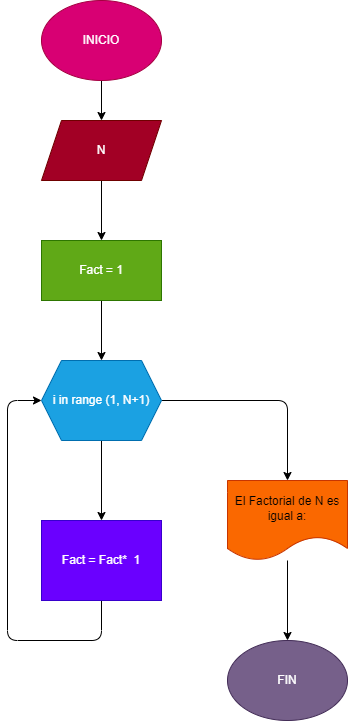

The diagram above was exported from draw.io. Its source (the exported page's mxGraphModel, read from the mxfile embedded in the PNG):
<mxGraphModel dx="1126" dy="545" grid="1" gridSize="10" guides="1" tooltips="1" connect="1" arrows="1" fold="1" page="1" pageScale="1" pageWidth="827" pageHeight="1169" math="0" shadow="0">
  <root>
    <mxCell id="0" />
    <mxCell id="1" parent="0" />
    <mxCell id="4" value="" style="edgeStyle=none;html=1;" edge="1" parent="1" source="2" target="3">
      <mxGeometry relative="1" as="geometry" />
    </mxCell>
    <mxCell id="2" value="INICIO" style="ellipse;whiteSpace=wrap;html=1;fillColor=#d80073;fontColor=#ffffff;strokeColor=#A50040;" vertex="1" parent="1">
      <mxGeometry x="354" width="120" height="80" as="geometry" />
    </mxCell>
    <mxCell id="6" value="" style="edgeStyle=none;html=1;" edge="1" parent="1" source="3" target="5">
      <mxGeometry relative="1" as="geometry" />
    </mxCell>
    <mxCell id="3" value="N" style="shape=parallelogram;perimeter=parallelogramPerimeter;whiteSpace=wrap;html=1;fixedSize=1;fillColor=#a20025;fontColor=#ffffff;strokeColor=#6F0000;" vertex="1" parent="1">
      <mxGeometry x="354" y="120" width="120" height="60" as="geometry" />
    </mxCell>
    <mxCell id="8" value="" style="edgeStyle=none;html=1;" edge="1" parent="1" source="5" target="7">
      <mxGeometry relative="1" as="geometry" />
    </mxCell>
    <mxCell id="5" value="Fact = 1" style="whiteSpace=wrap;html=1;fillColor=#60a917;fontColor=#ffffff;strokeColor=#2D7600;" vertex="1" parent="1">
      <mxGeometry x="354" y="240" width="120" height="60" as="geometry" />
    </mxCell>
    <mxCell id="10" value="" style="edgeStyle=none;html=1;" edge="1" parent="1" source="7" target="9">
      <mxGeometry relative="1" as="geometry" />
    </mxCell>
    <mxCell id="13" value="" style="edgeStyle=none;html=1;" edge="1" parent="1" source="7" target="12">
      <mxGeometry relative="1" as="geometry">
        <Array as="points">
          <mxPoint x="600" y="400" />
        </Array>
      </mxGeometry>
    </mxCell>
    <mxCell id="7" value="i in range (1, N+1)" style="shape=hexagon;perimeter=hexagonPerimeter2;whiteSpace=wrap;html=1;fixedSize=1;fillColor=#1ba1e2;fontColor=#ffffff;strokeColor=#006EAF;" vertex="1" parent="1">
      <mxGeometry x="354" y="360" width="120" height="80" as="geometry" />
    </mxCell>
    <mxCell id="11" style="edgeStyle=none;html=1;entryX=0;entryY=0.5;entryDx=0;entryDy=0;" edge="1" parent="1" source="9" target="7">
      <mxGeometry relative="1" as="geometry">
        <mxPoint x="320" y="310" as="targetPoint" />
        <Array as="points">
          <mxPoint x="414" y="640" />
          <mxPoint x="320" y="640" />
          <mxPoint x="320" y="400" />
        </Array>
      </mxGeometry>
    </mxCell>
    <mxCell id="9" value="Fact = Fact*&amp;nbsp; 1" style="whiteSpace=wrap;html=1;fillColor=#6a00ff;fontColor=#ffffff;strokeColor=#3700CC;" vertex="1" parent="1">
      <mxGeometry x="354" y="520" width="120" height="80" as="geometry" />
    </mxCell>
    <mxCell id="15" value="" style="edgeStyle=none;html=1;" edge="1" parent="1" source="12" target="14">
      <mxGeometry relative="1" as="geometry" />
    </mxCell>
    <mxCell id="12" value="El Factorial de N es igual a:" style="shape=document;whiteSpace=wrap;html=1;boundedLbl=1;fillColor=#fa6800;fontColor=#000000;strokeColor=#C73500;" vertex="1" parent="1">
      <mxGeometry x="540" y="480" width="120" height="80" as="geometry" />
    </mxCell>
    <mxCell id="14" value="FIN" style="ellipse;whiteSpace=wrap;html=1;fillColor=#76608a;fontColor=#ffffff;strokeColor=#432D57;" vertex="1" parent="1">
      <mxGeometry x="540" y="640" width="120" height="80" as="geometry" />
    </mxCell>
  </root>
</mxGraphModel>